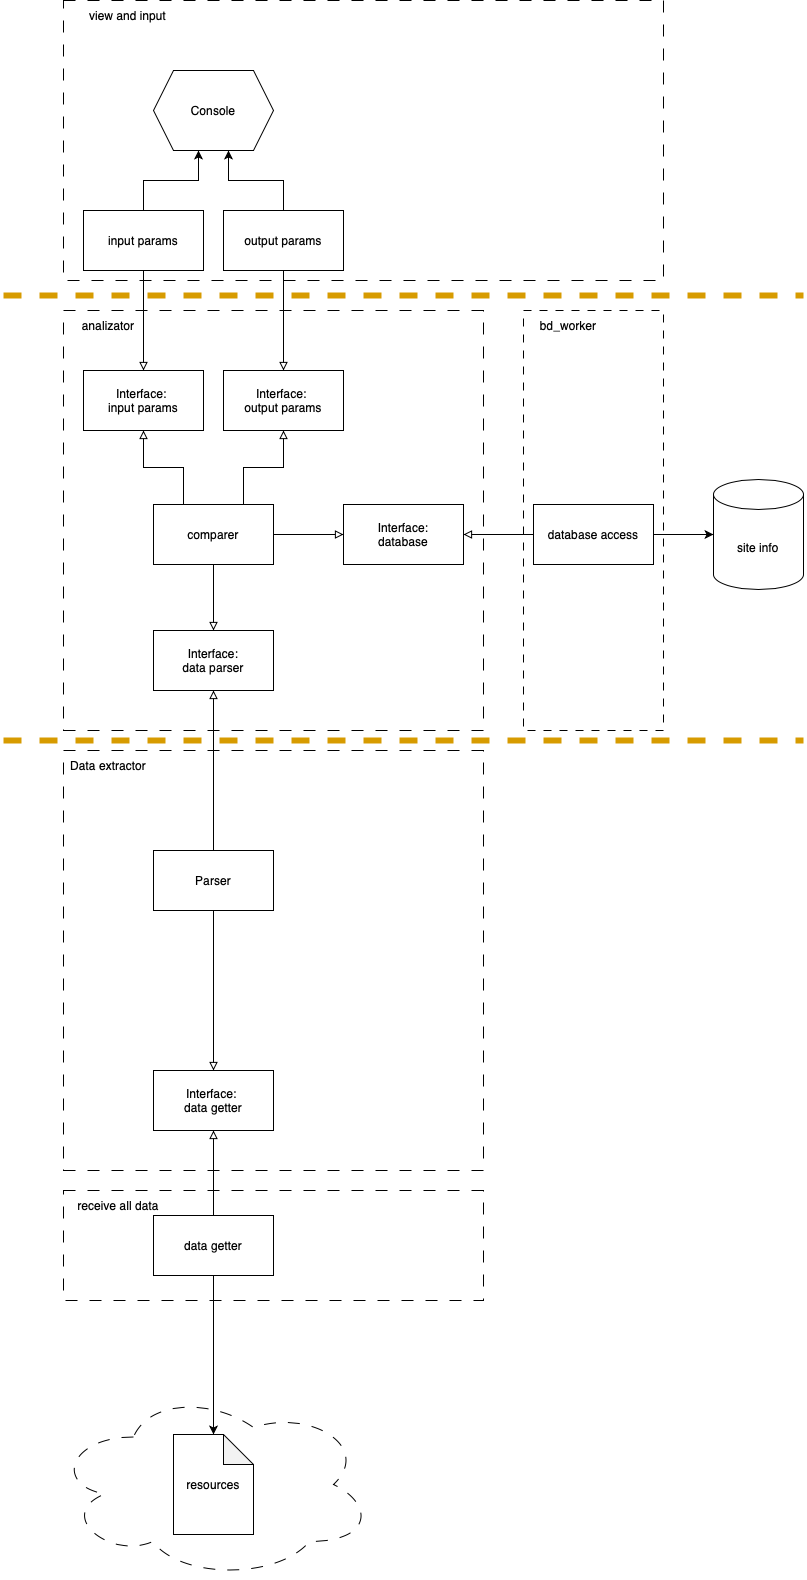

The diagram above was exported from draw.io. Its source (the exported page's mxGraphModel, read from the mxfile embedded in the PNG):
<mxGraphModel dx="1434" dy="2094" grid="1" gridSize="10" guides="1" tooltips="1" connect="1" arrows="1" fold="1" page="1" pageScale="1" pageWidth="827" pageHeight="1169" math="0" shadow="0">
  <root>
    <mxCell id="0" />
    <mxCell id="1" parent="0" />
    <mxCell id="QffN1ZvLY-p14c4SFl3w-12" value="" style="group" parent="1" connectable="0" vertex="1">
      <mxGeometry x="70" y="780" width="420" height="110" as="geometry" />
    </mxCell>
    <mxCell id="QffN1ZvLY-p14c4SFl3w-13" value="" style="rounded=0;whiteSpace=wrap;html=1;dashed=1;dashPattern=12 12;fillColor=none;" parent="QffN1ZvLY-p14c4SFl3w-12" vertex="1">
      <mxGeometry width="420" height="110" as="geometry" />
    </mxCell>
    <mxCell id="QffN1ZvLY-p14c4SFl3w-14" value="receive all data" style="text;html=1;strokeColor=none;fillColor=none;align=center;verticalAlign=middle;whiteSpace=wrap;rounded=0;" parent="QffN1ZvLY-p14c4SFl3w-12" vertex="1">
      <mxGeometry x="10" width="90" height="30" as="geometry" />
    </mxCell>
    <mxCell id="QffN1ZvLY-p14c4SFl3w-8" value="data getter" style="rounded=0;whiteSpace=wrap;html=1;" parent="QffN1ZvLY-p14c4SFl3w-12" vertex="1">
      <mxGeometry x="90" y="25" width="120" height="60" as="geometry" />
    </mxCell>
    <mxCell id="QffN1ZvLY-p14c4SFl3w-31" value="" style="group;dashed=1;" parent="1" connectable="0" vertex="1">
      <mxGeometry x="530" y="-100" width="140" height="420" as="geometry" />
    </mxCell>
    <mxCell id="QffN1ZvLY-p14c4SFl3w-32" value="" style="rounded=0;whiteSpace=wrap;html=1;fillColor=none;dashed=1;dashPattern=8 8;" parent="QffN1ZvLY-p14c4SFl3w-31" vertex="1">
      <mxGeometry width="140" height="420" as="geometry" />
    </mxCell>
    <mxCell id="QffN1ZvLY-p14c4SFl3w-33" value="bd_worker" style="text;html=1;strokeColor=none;fillColor=none;align=center;verticalAlign=middle;whiteSpace=wrap;rounded=0;" parent="QffN1ZvLY-p14c4SFl3w-31" vertex="1">
      <mxGeometry width="90" height="30" as="geometry" />
    </mxCell>
    <mxCell id="QffN1ZvLY-p14c4SFl3w-18" value="database access" style="rounded=0;whiteSpace=wrap;html=1;" parent="QffN1ZvLY-p14c4SFl3w-31" vertex="1">
      <mxGeometry x="10" y="194" width="120" height="60" as="geometry" />
    </mxCell>
    <mxCell id="QffN1ZvLY-p14c4SFl3w-34" value="" style="whiteSpace=wrap;html=1;aspect=fixed;fillColor=none;dashed=1;dashPattern=12 12;" parent="1" vertex="1">
      <mxGeometry x="70" y="340" width="420" height="420" as="geometry" />
    </mxCell>
    <mxCell id="30-EjV6HrDhARc9oX4PQ-1" value="" style="ellipse;shape=cloud;whiteSpace=wrap;html=1;dashed=1;dashPattern=12 12;" parent="1" vertex="1">
      <mxGeometry x="60" y="979" width="320" height="190" as="geometry" />
    </mxCell>
    <mxCell id="QffN1ZvLY-p14c4SFl3w-1" value="" style="rounded=0;whiteSpace=wrap;html=1;dashed=1;dashPattern=12 12;fillColor=none;" parent="1" vertex="1">
      <mxGeometry x="70" y="-410" width="600" height="280" as="geometry" />
    </mxCell>
    <mxCell id="QffN1ZvLY-p14c4SFl3w-2" style="edgeStyle=orthogonalEdgeStyle;rounded=0;orthogonalLoop=1;jettySize=auto;html=1;entryX=0.5;entryY=0;entryDx=0;entryDy=0;endArrow=block;endFill=0;" parent="1" source="QffN1ZvLY-p14c4SFl3w-5" target="QffN1ZvLY-p14c4SFl3w-10" edge="1">
      <mxGeometry relative="1" as="geometry">
        <mxPoint x="320" y="680" as="targetPoint" />
      </mxGeometry>
    </mxCell>
    <mxCell id="QffN1ZvLY-p14c4SFl3w-4" style="edgeStyle=orthogonalEdgeStyle;rounded=0;orthogonalLoop=1;jettySize=auto;html=1;entryX=0.5;entryY=1;entryDx=0;entryDy=0;endArrow=block;endFill=0;" parent="1" source="QffN1ZvLY-p14c4SFl3w-5" target="QffN1ZvLY-p14c4SFl3w-28" edge="1">
      <mxGeometry relative="1" as="geometry" />
    </mxCell>
    <mxCell id="QffN1ZvLY-p14c4SFl3w-5" value="Parser" style="rounded=0;whiteSpace=wrap;html=1;" parent="1" vertex="1">
      <mxGeometry x="160" y="440" width="120" height="60" as="geometry" />
    </mxCell>
    <mxCell id="QffN1ZvLY-p14c4SFl3w-6" style="edgeStyle=orthogonalEdgeStyle;rounded=0;orthogonalLoop=1;jettySize=auto;html=1;entryX=0.5;entryY=1;entryDx=0;entryDy=0;endArrow=block;endFill=0;" parent="1" source="QffN1ZvLY-p14c4SFl3w-8" target="QffN1ZvLY-p14c4SFl3w-10" edge="1">
      <mxGeometry relative="1" as="geometry" />
    </mxCell>
    <mxCell id="QffN1ZvLY-p14c4SFl3w-7" style="edgeStyle=orthogonalEdgeStyle;rounded=0;orthogonalLoop=1;jettySize=auto;html=1;entryX=0.5;entryY=0;entryDx=0;entryDy=0;entryPerimeter=0;endArrow=classic;endFill=1;" parent="1" source="QffN1ZvLY-p14c4SFl3w-8" target="QffN1ZvLY-p14c4SFl3w-11" edge="1">
      <mxGeometry relative="1" as="geometry" />
    </mxCell>
    <mxCell id="QffN1ZvLY-p14c4SFl3w-10" value="Interface: &lt;br&gt;data getter" style="rounded=0;whiteSpace=wrap;html=1;" parent="1" vertex="1">
      <mxGeometry x="160" y="660" width="120" height="60" as="geometry" />
    </mxCell>
    <mxCell id="QffN1ZvLY-p14c4SFl3w-11" value="resources" style="shape=note;whiteSpace=wrap;html=1;backgroundOutline=1;darkOpacity=0.05;" parent="1" vertex="1">
      <mxGeometry x="180" y="1024" width="80" height="100" as="geometry" />
    </mxCell>
    <mxCell id="QffN1ZvLY-p14c4SFl3w-15" value="site info" style="shape=cylinder3;whiteSpace=wrap;html=1;boundedLbl=1;backgroundOutline=1;size=15;fillColor=none;" parent="1" vertex="1">
      <mxGeometry x="720" y="69" width="90" height="110" as="geometry" />
    </mxCell>
    <mxCell id="QffN1ZvLY-p14c4SFl3w-16" style="edgeStyle=orthogonalEdgeStyle;rounded=0;orthogonalLoop=1;jettySize=auto;html=1;entryX=0;entryY=0.5;entryDx=0;entryDy=0;entryPerimeter=0;endArrow=classic;endFill=1;" parent="1" source="QffN1ZvLY-p14c4SFl3w-18" target="QffN1ZvLY-p14c4SFl3w-15" edge="1">
      <mxGeometry relative="1" as="geometry" />
    </mxCell>
    <mxCell id="QffN1ZvLY-p14c4SFl3w-17" style="edgeStyle=orthogonalEdgeStyle;rounded=0;orthogonalLoop=1;jettySize=auto;html=1;entryX=1;entryY=0.5;entryDx=0;entryDy=0;endArrow=block;endFill=0;" parent="1" source="QffN1ZvLY-p14c4SFl3w-18" target="QffN1ZvLY-p14c4SFl3w-22" edge="1">
      <mxGeometry relative="1" as="geometry" />
    </mxCell>
    <mxCell id="QffN1ZvLY-p14c4SFl3w-19" value="" style="group" parent="1" connectable="0" vertex="1">
      <mxGeometry x="70" y="-100" width="420" height="420" as="geometry" />
    </mxCell>
    <mxCell id="QffN1ZvLY-p14c4SFl3w-20" value="" style="whiteSpace=wrap;html=1;aspect=fixed;fillColor=none;dashed=1;dashPattern=12 12;" parent="QffN1ZvLY-p14c4SFl3w-19" vertex="1">
      <mxGeometry width="420" height="420" as="geometry" />
    </mxCell>
    <mxCell id="QffN1ZvLY-p14c4SFl3w-21" value="analizator" style="text;html=1;strokeColor=none;fillColor=none;align=center;verticalAlign=middle;whiteSpace=wrap;rounded=0;" parent="QffN1ZvLY-p14c4SFl3w-19" vertex="1">
      <mxGeometry width="90" height="30" as="geometry" />
    </mxCell>
    <mxCell id="QffN1ZvLY-p14c4SFl3w-22" value="Interface: &lt;br&gt;database" style="rounded=0;whiteSpace=wrap;html=1;" parent="QffN1ZvLY-p14c4SFl3w-19" vertex="1">
      <mxGeometry x="280" y="194" width="120" height="60" as="geometry" />
    </mxCell>
    <mxCell id="QffN1ZvLY-p14c4SFl3w-23" style="edgeStyle=orthogonalEdgeStyle;rounded=0;orthogonalLoop=1;jettySize=auto;html=1;entryX=0;entryY=0.5;entryDx=0;entryDy=0;endArrow=block;endFill=0;" parent="QffN1ZvLY-p14c4SFl3w-19" source="QffN1ZvLY-p14c4SFl3w-27" target="QffN1ZvLY-p14c4SFl3w-22" edge="1">
      <mxGeometry relative="1" as="geometry" />
    </mxCell>
    <mxCell id="QffN1ZvLY-p14c4SFl3w-24" style="edgeStyle=orthogonalEdgeStyle;rounded=0;orthogonalLoop=1;jettySize=auto;html=1;entryX=0.5;entryY=0;entryDx=0;entryDy=0;endArrow=block;endFill=0;" parent="QffN1ZvLY-p14c4SFl3w-19" source="QffN1ZvLY-p14c4SFl3w-27" target="QffN1ZvLY-p14c4SFl3w-28" edge="1">
      <mxGeometry relative="1" as="geometry" />
    </mxCell>
    <mxCell id="QffN1ZvLY-p14c4SFl3w-25" style="edgeStyle=orthogonalEdgeStyle;rounded=0;orthogonalLoop=1;jettySize=auto;html=1;entryX=0.5;entryY=1;entryDx=0;entryDy=0;endArrow=block;endFill=0;exitX=0.25;exitY=0;exitDx=0;exitDy=0;" parent="QffN1ZvLY-p14c4SFl3w-19" source="QffN1ZvLY-p14c4SFl3w-27" target="QffN1ZvLY-p14c4SFl3w-29" edge="1">
      <mxGeometry relative="1" as="geometry" />
    </mxCell>
    <mxCell id="QffN1ZvLY-p14c4SFl3w-26" style="edgeStyle=orthogonalEdgeStyle;rounded=0;orthogonalLoop=1;jettySize=auto;html=1;entryX=0.5;entryY=1;entryDx=0;entryDy=0;endArrow=block;endFill=0;exitX=0.75;exitY=0;exitDx=0;exitDy=0;" parent="QffN1ZvLY-p14c4SFl3w-19" source="QffN1ZvLY-p14c4SFl3w-27" target="QffN1ZvLY-p14c4SFl3w-30" edge="1">
      <mxGeometry relative="1" as="geometry" />
    </mxCell>
    <mxCell id="QffN1ZvLY-p14c4SFl3w-27" value="comparer" style="rounded=0;whiteSpace=wrap;html=1;" parent="QffN1ZvLY-p14c4SFl3w-19" vertex="1">
      <mxGeometry x="90" y="194" width="120" height="60" as="geometry" />
    </mxCell>
    <mxCell id="QffN1ZvLY-p14c4SFl3w-28" value="Interface:&lt;br&gt;data parser" style="rounded=0;whiteSpace=wrap;html=1;" parent="QffN1ZvLY-p14c4SFl3w-19" vertex="1">
      <mxGeometry x="90" y="320" width="120" height="60" as="geometry" />
    </mxCell>
    <mxCell id="QffN1ZvLY-p14c4SFl3w-29" value="Interface: &lt;br&gt;input params" style="rounded=0;whiteSpace=wrap;html=1;" parent="QffN1ZvLY-p14c4SFl3w-19" vertex="1">
      <mxGeometry x="20" y="60" width="120" height="60" as="geometry" />
    </mxCell>
    <mxCell id="QffN1ZvLY-p14c4SFl3w-30" value="Interface: &lt;br&gt;output params" style="rounded=0;whiteSpace=wrap;html=1;" parent="QffN1ZvLY-p14c4SFl3w-19" vertex="1">
      <mxGeometry x="160" y="60" width="120" height="60" as="geometry" />
    </mxCell>
    <mxCell id="3Gb15yTtKxI4vLvmg7Wm-1" value="output params" style="rounded=0;whiteSpace=wrap;html=1;" parent="QffN1ZvLY-p14c4SFl3w-19" vertex="1">
      <mxGeometry x="160" y="-100" width="120" height="60" as="geometry" />
    </mxCell>
    <mxCell id="3Gb15yTtKxI4vLvmg7Wm-2" value="input params" style="rounded=0;whiteSpace=wrap;html=1;" parent="QffN1ZvLY-p14c4SFl3w-19" vertex="1">
      <mxGeometry x="20" y="-100" width="120" height="60" as="geometry" />
    </mxCell>
    <mxCell id="QffN1ZvLY-p14c4SFl3w-35" value="Data extractor" style="text;html=1;strokeColor=none;fillColor=none;align=center;verticalAlign=middle;whiteSpace=wrap;rounded=0;" parent="1" vertex="1">
      <mxGeometry x="70" y="340" width="90" height="30" as="geometry" />
    </mxCell>
    <mxCell id="QffN1ZvLY-p14c4SFl3w-36" style="edgeStyle=orthogonalEdgeStyle;rounded=0;orthogonalLoop=1;jettySize=auto;html=1;entryX=0.5;entryY=0;entryDx=0;entryDy=0;endArrow=block;endFill=0;" parent="1" source="QffN1ZvLY-p14c4SFl3w-37" target="QffN1ZvLY-p14c4SFl3w-29" edge="1">
      <mxGeometry relative="1" as="geometry" />
    </mxCell>
    <mxCell id="QffN1ZvLY-p14c4SFl3w-37" value="input params" style="rounded=0;whiteSpace=wrap;html=1;" parent="1" vertex="1">
      <mxGeometry x="90" y="-200" width="120" height="60" as="geometry" />
    </mxCell>
    <mxCell id="QffN1ZvLY-p14c4SFl3w-38" value="view and input" style="text;html=1;strokeColor=none;fillColor=none;align=center;verticalAlign=middle;whiteSpace=wrap;rounded=0;" parent="1" vertex="1">
      <mxGeometry x="70" y="-410" width="128.57142857142858" height="30" as="geometry" />
    </mxCell>
    <mxCell id="QffN1ZvLY-p14c4SFl3w-39" style="edgeStyle=orthogonalEdgeStyle;rounded=0;orthogonalLoop=1;jettySize=auto;html=1;entryX=0.5;entryY=0;entryDx=0;entryDy=0;endArrow=block;endFill=0;" parent="1" target="QffN1ZvLY-p14c4SFl3w-30" edge="1">
      <mxGeometry relative="1" as="geometry">
        <mxPoint x="290" y="-140" as="sourcePoint" />
      </mxGeometry>
    </mxCell>
    <mxCell id="QffN1ZvLY-p14c4SFl3w-41" style="edgeStyle=orthogonalEdgeStyle;rounded=0;orthogonalLoop=1;jettySize=auto;html=1;entryX=0.5;entryY=0;entryDx=0;entryDy=0;endArrow=none;endFill=0;exitX=0.375;exitY=1;exitDx=0;exitDy=0;startArrow=classic;startFill=1;" parent="1" source="QffN1ZvLY-p14c4SFl3w-43" target="QffN1ZvLY-p14c4SFl3w-37" edge="1">
      <mxGeometry relative="1" as="geometry" />
    </mxCell>
    <mxCell id="QffN1ZvLY-p14c4SFl3w-42" style="edgeStyle=orthogonalEdgeStyle;rounded=0;orthogonalLoop=1;jettySize=auto;html=1;entryX=0.5;entryY=0;entryDx=0;entryDy=0;endArrow=none;endFill=0;exitX=0.625;exitY=1;exitDx=0;exitDy=0;startArrow=classic;startFill=1;" parent="1" source="QffN1ZvLY-p14c4SFl3w-43" edge="1">
      <mxGeometry relative="1" as="geometry">
        <mxPoint x="290" y="-200" as="targetPoint" />
      </mxGeometry>
    </mxCell>
    <mxCell id="QffN1ZvLY-p14c4SFl3w-43" value="Console" style="shape=hexagon;perimeter=hexagonPerimeter2;whiteSpace=wrap;html=1;fixedSize=1;fillColor=none;" parent="1" vertex="1">
      <mxGeometry x="160" y="-340" width="120" height="80" as="geometry" />
    </mxCell>
    <mxCell id="KpCR5m-neDZubxqsLyFZ-2" value="" style="endArrow=none;html=1;rounded=0;strokeWidth=6;fillColor=#ffe6cc;strokeColor=#d79b00;dashed=1;" parent="1" edge="1">
      <mxGeometry width="50" height="50" relative="1" as="geometry">
        <mxPoint x="10" y="-115" as="sourcePoint" />
        <mxPoint x="810" y="-115" as="targetPoint" />
      </mxGeometry>
    </mxCell>
    <mxCell id="KpCR5m-neDZubxqsLyFZ-3" value="" style="endArrow=none;html=1;rounded=0;strokeWidth=6;fillColor=#ffe6cc;strokeColor=#d79b00;dashed=1;" parent="1" edge="1">
      <mxGeometry width="50" height="50" relative="1" as="geometry">
        <mxPoint x="10" y="330" as="sourcePoint" />
        <mxPoint x="810" y="330" as="targetPoint" />
      </mxGeometry>
    </mxCell>
  </root>
</mxGraphModel>